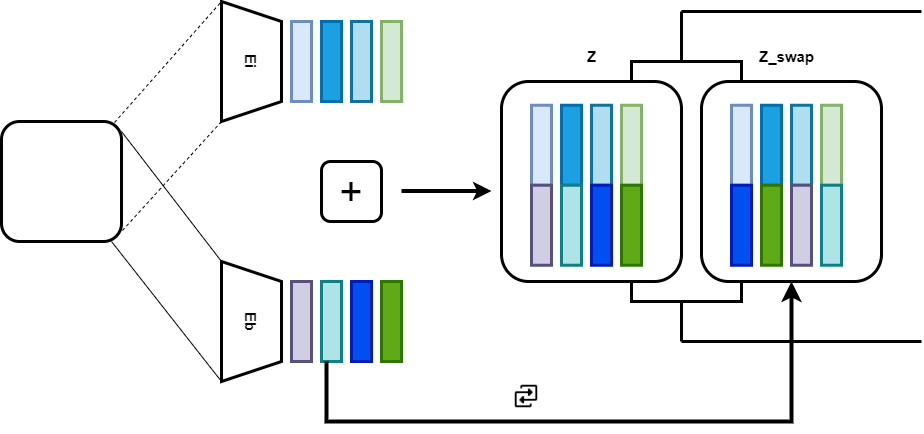

The diagram above was exported from draw.io. Its source (the exported page's mxGraphModel, read from the mxfile embedded in the PNG):
<mxGraphModel dx="1434" dy="764" grid="1" gridSize="10" guides="1" tooltips="1" connect="1" arrows="1" fold="1" page="1" pageScale="1" pageWidth="827" pageHeight="1169" math="0" shadow="0">
  <root>
    <mxCell id="0" />
    <mxCell id="1" parent="0" />
    <mxCell id="xhT5PH2h3mUseoAw2uHW-1" value="" style="rounded=1;whiteSpace=wrap;html=1;strokeWidth=3;" parent="1" vertex="1">
      <mxGeometry x="40" y="280" width="120" height="120" as="geometry" />
    </mxCell>
    <mxCell id="xhT5PH2h3mUseoAw2uHW-4" value="&lt;div style=&quot;&quot;&gt;&lt;font style=&quot;font-size: 15px;&quot;&gt;&lt;b&gt;Ei&lt;/b&gt;&lt;/font&gt;&lt;br&gt;&lt;/div&gt;" style="shape=trapezoid;perimeter=trapezoidPerimeter;whiteSpace=wrap;html=1;fixedSize=1;strokeWidth=3;rotation=90;align=center;" parent="1" vertex="1">
      <mxGeometry x="230" y="190" width="120" height="60" as="geometry" />
    </mxCell>
    <mxCell id="xhT5PH2h3mUseoAw2uHW-5" value="" style="endArrow=none;dashed=1;html=1;rounded=0;entryX=0;entryY=1;entryDx=0;entryDy=0;exitX=0.942;exitY=0.008;exitDx=0;exitDy=0;exitPerimeter=0;" parent="1" source="xhT5PH2h3mUseoAw2uHW-1" target="xhT5PH2h3mUseoAw2uHW-4" edge="1">
      <mxGeometry width="50" height="50" relative="1" as="geometry">
        <mxPoint x="160" y="280" as="sourcePoint" />
        <mxPoint x="260" y="170" as="targetPoint" />
      </mxGeometry>
    </mxCell>
    <mxCell id="xhT5PH2h3mUseoAw2uHW-6" value="" style="endArrow=none;dashed=1;html=1;rounded=0;entryX=0;entryY=1;entryDx=0;entryDy=0;exitX=1.008;exitY=0.908;exitDx=0;exitDy=0;exitPerimeter=0;" parent="1" source="xhT5PH2h3mUseoAw2uHW-1" edge="1">
      <mxGeometry width="50" height="50" relative="1" as="geometry">
        <mxPoint x="160" y="400" as="sourcePoint" />
        <mxPoint x="260" y="280" as="targetPoint" />
      </mxGeometry>
    </mxCell>
    <mxCell id="xhT5PH2h3mUseoAw2uHW-7" value="" style="endArrow=none;html=1;rounded=0;" parent="1" edge="1">
      <mxGeometry width="50" height="50" relative="1" as="geometry">
        <mxPoint x="160" y="290" as="sourcePoint" />
        <mxPoint x="260" y="420" as="targetPoint" />
      </mxGeometry>
    </mxCell>
    <mxCell id="xhT5PH2h3mUseoAw2uHW-8" value="" style="endArrow=none;html=1;rounded=0;" parent="1" edge="1">
      <mxGeometry width="50" height="50" relative="1" as="geometry">
        <mxPoint x="150" y="400" as="sourcePoint" />
        <mxPoint x="260" y="540" as="targetPoint" />
      </mxGeometry>
    </mxCell>
    <mxCell id="xhT5PH2h3mUseoAw2uHW-9" value="&lt;b&gt;&lt;font style=&quot;font-size: 15px;&quot;&gt;Eb&lt;/font&gt;&lt;/b&gt;" style="shape=trapezoid;perimeter=trapezoidPerimeter;whiteSpace=wrap;html=1;fixedSize=1;strokeWidth=3;rotation=90;" parent="1" vertex="1">
      <mxGeometry x="230" y="450" width="120" height="60" as="geometry" />
    </mxCell>
    <mxCell id="xhT5PH2h3mUseoAw2uHW-10" value="" style="rounded=0;whiteSpace=wrap;html=1;strokeWidth=3;fillColor=#dae8fc;strokeColor=#6c8ebf;" parent="1" vertex="1">
      <mxGeometry x="330" y="180" width="20" height="80" as="geometry" />
    </mxCell>
    <mxCell id="xhT5PH2h3mUseoAw2uHW-11" value="" style="rounded=0;whiteSpace=wrap;html=1;strokeWidth=3;fillColor=#1ba1e2;fontColor=#ffffff;strokeColor=#006EAF;" parent="1" vertex="1">
      <mxGeometry x="360" y="180" width="20" height="80" as="geometry" />
    </mxCell>
    <mxCell id="xhT5PH2h3mUseoAw2uHW-12" value="" style="rounded=0;whiteSpace=wrap;html=1;strokeWidth=3;fillColor=#b1ddf0;strokeColor=#10739e;" parent="1" vertex="1">
      <mxGeometry x="390" y="180" width="20" height="80" as="geometry" />
    </mxCell>
    <mxCell id="xhT5PH2h3mUseoAw2uHW-13" value="" style="rounded=0;whiteSpace=wrap;html=1;strokeWidth=3;fillColor=#d5e8d4;strokeColor=#82b366;" parent="1" vertex="1">
      <mxGeometry x="420" y="180" width="20" height="80" as="geometry" />
    </mxCell>
    <mxCell id="xhT5PH2h3mUseoAw2uHW-14" value="" style="rounded=0;whiteSpace=wrap;html=1;strokeWidth=3;fillColor=#d0cee2;strokeColor=#56517e;" parent="1" vertex="1">
      <mxGeometry x="330" y="440" width="20" height="80" as="geometry" />
    </mxCell>
    <mxCell id="xhT5PH2h3mUseoAw2uHW-15" value="" style="rounded=0;whiteSpace=wrap;html=1;strokeWidth=3;fillColor=#b0e3e6;strokeColor=#0e8088;" parent="1" vertex="1">
      <mxGeometry x="360" y="440" width="20" height="80" as="geometry" />
    </mxCell>
    <mxCell id="xhT5PH2h3mUseoAw2uHW-16" value="" style="rounded=0;whiteSpace=wrap;html=1;strokeWidth=3;fillColor=#0050ef;fontColor=#ffffff;strokeColor=#001DBC;" parent="1" vertex="1">
      <mxGeometry x="390" y="440" width="20" height="80" as="geometry" />
    </mxCell>
    <mxCell id="xhT5PH2h3mUseoAw2uHW-17" value="" style="rounded=0;whiteSpace=wrap;html=1;strokeWidth=3;fillColor=#60a917;fontColor=#ffffff;strokeColor=#2D7600;" parent="1" vertex="1">
      <mxGeometry x="420" y="440" width="20" height="80" as="geometry" />
    </mxCell>
    <mxCell id="xhT5PH2h3mUseoAw2uHW-18" value="&lt;font style=&quot;font-size: 40px;&quot;&gt;+&lt;/font&gt;" style="rounded=1;whiteSpace=wrap;html=1;strokeWidth=3;" parent="1" vertex="1">
      <mxGeometry x="360" y="320" width="60" height="60" as="geometry" />
    </mxCell>
    <mxCell id="xhT5PH2h3mUseoAw2uHW-19" value="" style="endArrow=classic;html=1;rounded=0;fontSize=40;strokeWidth=4;" parent="1" edge="1">
      <mxGeometry width="50" height="50" relative="1" as="geometry">
        <mxPoint x="440" y="349.5" as="sourcePoint" />
        <mxPoint x="530" y="349.5" as="targetPoint" />
      </mxGeometry>
    </mxCell>
    <mxCell id="4TzrpLKIva6qr3fjuxH4-1" value="" style="edgeStyle=elbowEdgeStyle;elbow=vertical;endArrow=classic;html=1;curved=0;rounded=0;endSize=8;startSize=8;strokeWidth=4;fontSize=40;exitX=0.25;exitY=1;exitDx=0;exitDy=0;" edge="1" parent="1" source="xhT5PH2h3mUseoAw2uHW-15">
      <mxGeometry width="50" height="50" relative="1" as="geometry">
        <mxPoint x="370" y="560" as="sourcePoint" />
        <mxPoint x="830" y="440" as="targetPoint" />
        <Array as="points">
          <mxPoint x="390" y="580" />
          <mxPoint x="400" y="580" />
        </Array>
      </mxGeometry>
    </mxCell>
    <mxCell id="4TzrpLKIva6qr3fjuxH4-2" value="" style="shape=image;html=1;verticalAlign=top;verticalLabelPosition=bottom;labelBackgroundColor=#ffffff;imageAspect=0;aspect=fixed;image=https://cdn0.iconfinder.com/data/icons/phosphor-fill-vol-4/256/swap-fill-128.png;strokeWidth=0.3;fontSize=40;" vertex="1" parent="1">
      <mxGeometry x="550" y="540" width="30" height="30" as="geometry" />
    </mxCell>
    <mxCell id="4TzrpLKIva6qr3fjuxH4-13" value="" style="group" vertex="1" connectable="0" parent="1">
      <mxGeometry x="540" y="240" width="180" height="200" as="geometry" />
    </mxCell>
    <mxCell id="4TzrpLKIva6qr3fjuxH4-3" value="" style="rounded=1;whiteSpace=wrap;html=1;strokeWidth=3;fontSize=40;" vertex="1" parent="4TzrpLKIva6qr3fjuxH4-13">
      <mxGeometry width="180" height="200" as="geometry" />
    </mxCell>
    <mxCell id="4TzrpLKIva6qr3fjuxH4-4" value="" style="rounded=0;whiteSpace=wrap;html=1;strokeWidth=3;fillColor=#dae8fc;strokeColor=#6c8ebf;" vertex="1" parent="4TzrpLKIva6qr3fjuxH4-13">
      <mxGeometry x="30" y="23.75" width="20" height="80" as="geometry" />
    </mxCell>
    <mxCell id="4TzrpLKIva6qr3fjuxH4-5" value="" style="rounded=0;whiteSpace=wrap;html=1;strokeWidth=3;fillColor=#d0cee2;strokeColor=#56517e;" vertex="1" parent="4TzrpLKIva6qr3fjuxH4-13">
      <mxGeometry x="30" y="103.75" width="20" height="80" as="geometry" />
    </mxCell>
    <mxCell id="4TzrpLKIva6qr3fjuxH4-7" value="" style="rounded=0;whiteSpace=wrap;html=1;strokeWidth=3;fillColor=#1ba1e2;fontColor=#ffffff;strokeColor=#006EAF;" vertex="1" parent="4TzrpLKIva6qr3fjuxH4-13">
      <mxGeometry x="60" y="23.75" width="20" height="80" as="geometry" />
    </mxCell>
    <mxCell id="4TzrpLKIva6qr3fjuxH4-8" value="" style="rounded=0;whiteSpace=wrap;html=1;strokeWidth=3;fillColor=#b0e3e6;strokeColor=#0e8088;" vertex="1" parent="4TzrpLKIva6qr3fjuxH4-13">
      <mxGeometry x="60" y="103.75" width="20" height="80" as="geometry" />
    </mxCell>
    <mxCell id="4TzrpLKIva6qr3fjuxH4-9" value="" style="rounded=0;whiteSpace=wrap;html=1;strokeWidth=3;fillColor=#b1ddf0;strokeColor=#10739e;" vertex="1" parent="4TzrpLKIva6qr3fjuxH4-13">
      <mxGeometry x="90" y="23.75" width="20" height="80" as="geometry" />
    </mxCell>
    <mxCell id="4TzrpLKIva6qr3fjuxH4-10" value="" style="rounded=0;whiteSpace=wrap;html=1;strokeWidth=3;fillColor=#0050ef;fontColor=#ffffff;strokeColor=#001DBC;" vertex="1" parent="4TzrpLKIva6qr3fjuxH4-13">
      <mxGeometry x="90" y="103.75" width="20" height="80" as="geometry" />
    </mxCell>
    <mxCell id="4TzrpLKIva6qr3fjuxH4-11" value="" style="rounded=0;whiteSpace=wrap;html=1;strokeWidth=3;fillColor=#d5e8d4;strokeColor=#82b366;" vertex="1" parent="4TzrpLKIva6qr3fjuxH4-13">
      <mxGeometry x="120" y="23.75" width="20" height="80" as="geometry" />
    </mxCell>
    <mxCell id="4TzrpLKIva6qr3fjuxH4-12" value="" style="rounded=0;whiteSpace=wrap;html=1;strokeWidth=3;fillColor=#60a917;fontColor=#ffffff;strokeColor=#2D7600;" vertex="1" parent="4TzrpLKIva6qr3fjuxH4-13">
      <mxGeometry x="120" y="103.75" width="20" height="80" as="geometry" />
    </mxCell>
    <mxCell id="4TzrpLKIva6qr3fjuxH4-14" value="" style="group" vertex="1" connectable="0" parent="1">
      <mxGeometry x="740" y="240" width="180" height="200" as="geometry" />
    </mxCell>
    <mxCell id="4TzrpLKIva6qr3fjuxH4-15" value="" style="rounded=1;whiteSpace=wrap;html=1;strokeWidth=3;fontSize=40;" vertex="1" parent="4TzrpLKIva6qr3fjuxH4-14">
      <mxGeometry width="180" height="200" as="geometry" />
    </mxCell>
    <mxCell id="4TzrpLKIva6qr3fjuxH4-16" value="" style="rounded=0;whiteSpace=wrap;html=1;strokeWidth=3;fillColor=#dae8fc;strokeColor=#6c8ebf;" vertex="1" parent="4TzrpLKIva6qr3fjuxH4-14">
      <mxGeometry x="30" y="23.75" width="20" height="80" as="geometry" />
    </mxCell>
    <mxCell id="4TzrpLKIva6qr3fjuxH4-18" value="" style="rounded=0;whiteSpace=wrap;html=1;strokeWidth=3;fillColor=#1ba1e2;fontColor=#ffffff;strokeColor=#006EAF;" vertex="1" parent="4TzrpLKIva6qr3fjuxH4-14">
      <mxGeometry x="60" y="23.75" width="20" height="80" as="geometry" />
    </mxCell>
    <mxCell id="4TzrpLKIva6qr3fjuxH4-20" value="" style="rounded=0;whiteSpace=wrap;html=1;strokeWidth=3;fillColor=#b1ddf0;strokeColor=#10739e;" vertex="1" parent="4TzrpLKIva6qr3fjuxH4-14">
      <mxGeometry x="90" y="23.75" width="20" height="80" as="geometry" />
    </mxCell>
    <mxCell id="4TzrpLKIva6qr3fjuxH4-22" value="" style="rounded=0;whiteSpace=wrap;html=1;strokeWidth=3;fillColor=#d5e8d4;strokeColor=#82b366;" vertex="1" parent="4TzrpLKIva6qr3fjuxH4-14">
      <mxGeometry x="120" y="23.75" width="20" height="80" as="geometry" />
    </mxCell>
    <mxCell id="4TzrpLKIva6qr3fjuxH4-25" value="" style="rounded=0;whiteSpace=wrap;html=1;strokeWidth=3;fillColor=#60a917;fontColor=#ffffff;strokeColor=#2D7600;" vertex="1" parent="4TzrpLKIva6qr3fjuxH4-14">
      <mxGeometry x="60" y="103.75" width="20" height="80" as="geometry" />
    </mxCell>
    <mxCell id="4TzrpLKIva6qr3fjuxH4-24" value="" style="rounded=0;whiteSpace=wrap;html=1;strokeWidth=3;fillColor=#b0e3e6;strokeColor=#0e8088;" vertex="1" parent="4TzrpLKIva6qr3fjuxH4-14">
      <mxGeometry x="120" y="103.75" width="20" height="80" as="geometry" />
    </mxCell>
    <mxCell id="4TzrpLKIva6qr3fjuxH4-27" value="" style="rounded=0;whiteSpace=wrap;html=1;strokeWidth=3;fillColor=#d0cee2;strokeColor=#56517e;" vertex="1" parent="4TzrpLKIva6qr3fjuxH4-14">
      <mxGeometry x="90" y="103.75" width="20" height="80" as="geometry" />
    </mxCell>
    <mxCell id="4TzrpLKIva6qr3fjuxH4-26" value="" style="rounded=0;whiteSpace=wrap;html=1;strokeWidth=3;fillColor=#0050ef;fontColor=#ffffff;strokeColor=#001DBC;" vertex="1" parent="4TzrpLKIva6qr3fjuxH4-14">
      <mxGeometry x="30" y="103.75" width="20" height="80" as="geometry" />
    </mxCell>
    <mxCell id="4TzrpLKIva6qr3fjuxH4-30" value="&lt;b&gt;Z&lt;/b&gt;" style="text;html=1;align=center;verticalAlign=middle;resizable=0;points=[];autosize=1;strokeColor=none;fillColor=none;fontSize=15;" vertex="1" parent="1">
      <mxGeometry x="615" y="200" width="30" height="30" as="geometry" />
    </mxCell>
    <mxCell id="4TzrpLKIva6qr3fjuxH4-31" value="&lt;b&gt;Z_swap&lt;/b&gt;" style="text;html=1;align=center;verticalAlign=middle;resizable=0;points=[];autosize=1;strokeColor=none;fillColor=none;fontSize=15;" vertex="1" parent="1">
      <mxGeometry x="785" y="200" width="80" height="30" as="geometry" />
    </mxCell>
    <mxCell id="4TzrpLKIva6qr3fjuxH4-32" value="" style="shape=partialRectangle;whiteSpace=wrap;html=1;bottom=1;right=1;left=1;top=0;fillColor=none;routingCenterX=-0.5;labelBackgroundColor=#FFCE9F;strokeWidth=3;fontSize=15;" vertex="1" parent="1">
      <mxGeometry x="670" y="440" width="110" height="20" as="geometry" />
    </mxCell>
    <mxCell id="4TzrpLKIva6qr3fjuxH4-33" value="" style="shape=partialRectangle;whiteSpace=wrap;html=1;bottom=1;right=1;left=1;top=0;fillColor=none;routingCenterX=-0.5;labelBackgroundColor=#FFCE9F;strokeWidth=3;fontSize=15;rotation=-180;" vertex="1" parent="1">
      <mxGeometry x="670" y="220" width="110" height="20" as="geometry" />
    </mxCell>
    <mxCell id="4TzrpLKIva6qr3fjuxH4-34" value="" style="endArrow=none;html=1;rounded=0;strokeWidth=3;fontSize=15;" edge="1" parent="1">
      <mxGeometry x="-1" y="-250" width="50" height="50" relative="1" as="geometry">
        <mxPoint x="720" y="220" as="sourcePoint" />
        <mxPoint x="720" y="170" as="targetPoint" />
        <mxPoint x="-240" y="250" as="offset" />
      </mxGeometry>
    </mxCell>
    <mxCell id="4TzrpLKIva6qr3fjuxH4-35" value="" style="endArrow=none;html=1;rounded=0;strokeWidth=3;fontSize=15;" edge="1" parent="1">
      <mxGeometry x="-1" y="-250" width="50" height="50" relative="1" as="geometry">
        <mxPoint x="720" y="460" as="sourcePoint" />
        <mxPoint x="720" y="500" as="targetPoint" />
        <mxPoint x="-240" y="250" as="offset" />
      </mxGeometry>
    </mxCell>
    <mxCell id="4TzrpLKIva6qr3fjuxH4-36" value="" style="endArrow=none;html=1;rounded=0;strokeWidth=3;fontSize=15;" edge="1" parent="1">
      <mxGeometry width="50" height="50" relative="1" as="geometry">
        <mxPoint x="720" y="170" as="sourcePoint" />
        <mxPoint x="960" y="170" as="targetPoint" />
      </mxGeometry>
    </mxCell>
    <mxCell id="4TzrpLKIva6qr3fjuxH4-37" value="" style="endArrow=none;html=1;rounded=0;strokeWidth=3;fontSize=15;" edge="1" parent="1">
      <mxGeometry width="50" height="50" relative="1" as="geometry">
        <mxPoint x="720" y="500" as="sourcePoint" />
        <mxPoint x="960" y="500" as="targetPoint" />
      </mxGeometry>
    </mxCell>
  </root>
</mxGraphModel>